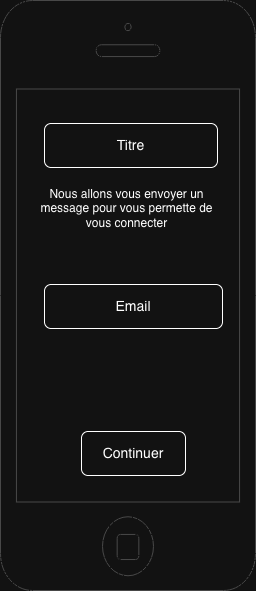

The diagram above was exported from draw.io. Its source (the exported page's mxGraphModel, read from the mxfile embedded in the PNG):
<mxGraphModel dx="1082" dy="672" grid="0" gridSize="10" guides="1" tooltips="1" connect="1" arrows="1" fold="1" page="1" pageScale="1" pageWidth="827" pageHeight="1169" math="0" shadow="0">
  <root>
    <mxCell id="0" />
    <mxCell id="1" parent="0" />
    <mxCell id="KrputFwuQoytnJzwRvQM-1" parent="1" style="html=1;verticalLabelPosition=bottom;labelBackgroundColor=#ffffff;verticalAlign=top;shadow=0;dashed=0;strokeWidth=1;shape=mxgraph.ios7.misc.iphone;strokeColor=#c0c0c0;" value="" vertex="1">
      <mxGeometry height="590" width="255" x="286" y="14" as="geometry" />
    </mxCell>
    <mxCell id="KrputFwuQoytnJzwRvQM-2" parent="1" style="rounded=1;whiteSpace=wrap;html=1;" value="&lt;font style=&quot;font-size: 14px;&quot;&gt;Titre&lt;/font&gt;" vertex="1">
      <mxGeometry height="44" width="173" x="330" y="137" as="geometry" />
    </mxCell>
    <mxCell id="KrputFwuQoytnJzwRvQM-3" parent="1" style="rounded=1;whiteSpace=wrap;html=1;" value="&lt;font style=&quot;font-size: 14px;&quot;&gt;Email&lt;/font&gt;" vertex="1">
      <mxGeometry height="44" width="178" x="330" y="298" as="geometry" />
    </mxCell>
    <mxCell id="KrputFwuQoytnJzwRvQM-4" parent="1" style="rounded=1;whiteSpace=wrap;html=1;" value="&lt;font style=&quot;font-size: 14px;&quot;&gt;Continuer&lt;/font&gt;" vertex="1">
      <mxGeometry height="44" width="104" x="367" y="445" as="geometry" />
    </mxCell>
    <mxCell id="KrputFwuQoytnJzwRvQM-5" parent="1" style="text;html=1;whiteSpace=wrap;strokeColor=none;fillColor=none;align=center;verticalAlign=middle;rounded=0;" value="Nous allons vous envoyer un message pour vous permette de vous connecter" vertex="1">
      <mxGeometry height="30" width="185" x="320" y="207" as="geometry" />
    </mxCell>
  </root>
</mxGraphModel>